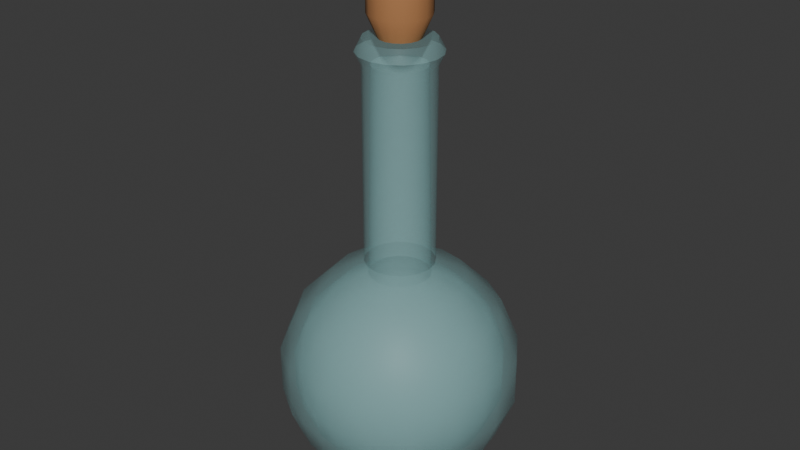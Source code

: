 # Source: testPoison.blend  (saved by Blender 4.0.36; exported with 4.5.12 LTS)
import bpy
from mathutils import Matrix  # noqa: F401  (used for matrix-valued properties, if any)

bpy.ops.wm.read_factory_settings(use_empty=True)
scene = bpy.context.scene
scene.name = 'Scene'

# ---- collections
col_collection = bpy.data.collections.new('Collection'); scene.collection.children.link(col_collection)

# ---- images (referenced by path relative to the original .blend; pixels are not part of the script)
import os
ASSET_DIR = os.environ.get("B2B_ASSET_DIR", "")  # directory of the original .blend (textures are referenced by path, not embedded)
HERE = os.path.dirname(os.path.abspath(__file__))  # packed textures are extracted next to this script under _unpacked/

def load_image(name, relpath, width, height, colorspace="sRGB"):
    """Load a texture the original file referenced (path relative to the .blend, or extracted next to this script)."""
    p = next((c for c in (os.path.join(HERE, relpath), os.path.join(ASSET_DIR, relpath)) if relpath and os.path.exists(c)), "")
    if p:
        img = bpy.data.images.load(p, check_existing=True)
        img.name = name
    else:  # same state as the original file: an image datablock whose file is absent (Cycles renders it pink)
        img = bpy.data.images.new(name, width, height)
        img.source = "FILE"
        img.filepath = "//" + (relpath or name)
    img.colorspace_settings.name = colorspace
    return img
img_ground_0014_roughness_1k_jpg = load_image('ground_0014_roughness_1k.jpg', 'ground_0014_roughness_1k.jpg', 1024, 1024, 'sRGB')

# ---- materials (node trees are filled in below, after node groups)
mat_material_001 = bpy.data.materials.new('Material.001')
mat_material_002 = bpy.data.materials.new('Material.002')

# ---- node groups
ng_auto_smooth = bpy.data.node_groups.new('Auto Smooth', 'GeometryNodeTree')
_s = ng_auto_smooth.interface.new_socket(name='Geometry', in_out='OUTPUT', socket_type='NodeSocketGeometry')
_s = ng_auto_smooth.interface.new_socket(name='Geometry', in_out='INPUT', socket_type='NodeSocketGeometry')
_s = ng_auto_smooth.interface.new_socket(name='Angle', in_out='INPUT', socket_type='NodeSocketFloat')
_s.subtype = 'ANGLE'
_s.min_value = 0.0
_s.max_value = 3.142
ng_auto_smooth.is_modifier = True
_N = ng_auto_smooth.nodes; _L = ng_auto_smooth.links
n0 = _N.new('NodeGroupOutput'); n0.name = 'Group Output'; n0.location = (480, -100)
n1 = _N.new('NodeGroupInput'); n1.name = 'Group Input'; n1.location = (-420, -300)
n2 = _N.new('NodeGroupInput'); n2.name = 'Group Input.001'; n2.location = (-60, -100)
n3 = _N.new('GeometryNodeSetShadeSmooth'); n3.name = 'Set Shade Smooth'; n3.location = (120, -100)
n3.domain = 'EDGE'
n4 = _N.new('GeometryNodeSetShadeSmooth'); n4.name = 'Set Shade Smooth.001'; n4.location = (300, -100)
n5 = _N.new('GeometryNodeInputMeshEdgeAngle'); n5.name = 'Edge Angle'; n5.location = (-420, -220)
n6 = _N.new('GeometryNodeInputEdgeSmooth'); n6.name = 'Is Edge Smooth'; n6.location = (-60, -160)
n7 = _N.new('GeometryNodeInputShadeSmooth'); n7.name = 'Is Face Smooth'; n7.location = (-240, -340)
n8 = _N.new('FunctionNodeBooleanMath'); n8.name = 'Boolean Math'; n8.location = (-60, -220)
n9 = _N.new('FunctionNodeCompare'); n9.name = 'Compare'; n9.location = (-240, -180)
n9.operation = 'LESS_EQUAL'
_L.new(n5.outputs[0], n9.inputs[0])
_L.new(n4.outputs[0], n0.inputs[0])
_L.new(n1.outputs[1], n9.inputs[1])
_L.new(n9.outputs[0], n8.inputs[0])
_L.new(n7.outputs[0], n8.inputs[1])
_L.new(n2.outputs[0], n3.inputs[0])
_L.new(n6.outputs[0], n3.inputs[1])
_L.new(n3.outputs[0], n4.inputs[0])
_L.new(n8.outputs[0], n3.inputs[2])
n0.is_active_output = True

# ---- material node trees
mat_material_001.use_nodes = True; mat_material_001.node_tree.nodes.clear()
_N = mat_material_001.node_tree.nodes; _L = mat_material_001.node_tree.links
n0 = _N.new('ShaderNodeOutputMaterial'); n0.name = 'Material Output'; n0.location = (550, 300)
n1 = _N.new('ShaderNodeBsdfPrincipled'); n1.name = 'Principled BSDF.001'; n1.location = (-87, 16)
n1.inputs[3].default_value = 1.45
n2 = _N.new('ShaderNodeTexImage'); n2.name = 'Image Texture'; n2.location = (-562, 45)
n2.image = img_ground_0014_roughness_1k_jpg
n3 = _N.new('ShaderNodeBsdfPrincipled'); n3.name = 'Principled BSDF'; n3.location = (134, 338)
n3.inputs[0].default_value = (0.4186, 0.7938, 0.8003, 1.0)
n3.inputs[3].default_value = 1.45
n3.inputs[4].default_value = 0.1823
_L.new(n2.outputs[0], n1.inputs[0])
_L.new(n3.outputs[0], n0.inputs[0])
n0.is_active_output = True
mat_material_002.use_nodes = True; mat_material_002.node_tree.nodes.clear()
_N = mat_material_002.node_tree.nodes; _L = mat_material_002.node_tree.links
n0 = _N.new('ShaderNodeBsdfPrincipled'); n0.name = 'Principled BSDF'; n0.location = (10, 300)
n0.inputs[0].default_value = (0.5095, 0.2305, 0.09058, 1.0)
n0.inputs[2].default_value = 1.0
n0.inputs[3].default_value = 1.45
n1 = _N.new('ShaderNodeOutputMaterial'); n1.name = 'Material Output'; n1.location = (300, 300)
_L.new(n0.outputs[0], n1.inputs[0])
n1.is_active_output = True

# ---- world
world_world = bpy.data.worlds.new('World'); scene.world = world_world
world_world.use_nodes = True; world_world.node_tree.nodes.clear()
_N = world_world.node_tree.nodes; _L = world_world.node_tree.links
n0 = _N.new('ShaderNodeOutputWorld'); n0.name = 'World Output'; n0.location = (300, 300)
n1 = _N.new('ShaderNodeBackground'); n1.name = 'Background'; n1.location = (10, 300)
n1.inputs[0].default_value = (0.05088, 0.05088, 0.05088, 1.0)
_L.new(n1.outputs[0], n0.inputs[0])
n0.is_active_output = True
world_world.color = (0.05088, 0.05088, 0.05088)
world_world.use_sun_shadow = False
world_world.sun_shadow_jitter_overblur = 0.0

# ---- meshes
me_sphere_002 = bpy.data.meshes.new('Sphere.002')
me_sphere_002.from_pydata([(0.0, 0.5556, 0.8315), (0.0, 0.8315, 0.5556), (0.0, 0.9808, 0.1951), (0.0, 0.9808, -0.1951), (0.0, 0.8315, -0.5556), (0.1095, 0.2644, 0.9803), (0.2126, 0.5133, 0.8315), (0.3182, 0.7682, 0.5556), (0.3753, 0.9061, 0.1951), (0.3753, 0.9061, -0.1951), (0.3182, 0.7682, -0.5556), (0.2126, 0.5133, -0.8315), (0.07466, 0.1802, -0.9808), (0.2024, 0.2024, 0.9803), (0.3928, 0.3928, 0.8315), (0.5879, 0.5879, 0.5556), (0.6935, 0.6935, 0.1951), (0.6935, 0.6935, -0.1951), (0.5879, 0.5879, -0.5556), (0.3928, 0.3928, -0.8315), (0.1379, 0.1379, -0.9808), (0.2024, 0.2024, 2.797), (0.2644, 0.1095, 0.9803), (0.5133, 0.2126, 0.8315), (0.7682, 0.3182, 0.5556), (0.9061, 0.3753, 0.1951), (0.9061, 0.3753, -0.1951), (0.7682, 0.3182, -0.5556), (0.5133, 0.2126, -0.8315), (0.1802, 0.07466, -0.9808), (0.2862, -1.854e-08, 0.9803), (0.5556, -5.215e-08, 0.8315), (0.8315, -8.941e-08, 0.5556), (0.9808, -8.941e-08, 0.1951), (0.9808, -8.941e-08, -0.1951), (0.8315, -8.941e-08, -0.5556), (0.5556, -5.215e-08, -0.8315), (0.1951, -1.118e-08, -0.9808), (0.2644, -0.1095, 0.9803), (0.5133, -0.2126, 0.8315), (0.7682, -0.3182, 0.5556), (0.9061, -0.3753, 0.1951), (0.9061, -0.3753, -0.1951), (0.7682, -0.3182, -0.5556), (0.5133, -0.2126, -0.8315), (0.1802, -0.07466, -0.9808), (0.2024, -0.2024, 0.9803), (0.3928, -0.3928, 0.8315), (0.5879, -0.5879, 0.5556), (0.6935, -0.6935, 0.1951), (0.6935, -0.6935, -0.1951), (0.5879, -0.5879, -0.5556), (0.3928, -0.3928, -0.8315), (0.1379, -0.1379, -0.9808), (0.1095, -0.2644, 0.9803), (0.2126, -0.5133, 0.8315), (0.3182, -0.7682, 0.5556), (0.3753, -0.9061, 0.1951), (0.3753, -0.9061, -0.1951), (0.3182, -0.7682, -0.5556), (0.2126, -0.5133, -0.8315), (0.07466, -0.1802, -0.9808), (-2.914e-08, -0.2862, 0.9803), (-9.686e-08, -0.5556, 0.8315), (-1.043e-07, -0.8315, 0.5556), (-1.341e-07, -0.9808, 0.1951), (-1.341e-07, -0.9808, -0.1951), (-1.043e-07, -0.8315, -0.5556), (-9.686e-08, -0.5556, -0.8315), (-7.451e-09, -0.1951, -0.9808), (-0.1095, -0.2644, 0.9803), (-0.2126, -0.5133, 0.8315), (-0.3182, -0.7682, 0.5556), (-0.3753, -0.9061, 0.1951), (-0.3753, -0.9061, -0.1951), (-0.3182, -0.7682, -0.5556), (-0.2126, -0.5133, -0.8315), (-0.07466, -0.1802, -0.9808), (-0.2024, -0.2024, 0.9803), (-0.3928, -0.3928, 0.8315), (-0.5879, -0.5879, 0.5556), (-0.6935, -0.6935, 0.1951), (-0.6935, -0.6935, -0.1951), (-0.5879, -0.5879, -0.5556), (-0.3928, -0.3928, -0.8315), (-0.1379, -0.1379, -0.9808), (0.0, 0.0, -1.0), (-0.2644, -0.1095, 0.9803), (-0.5133, -0.2126, 0.8315), (-0.7682, -0.3182, 0.5556), (-0.9061, -0.3753, 0.1951), (-0.9061, -0.3753, -0.1951), (-0.7682, -0.3182, -0.5556), (-0.5133, -0.2126, -0.8315), (-0.1802, -0.07466, -0.9808), (-0.2862, 2.517e-08, 0.9803), (-0.5556, 1.49e-07, 0.8315), (-0.8315, 1.639e-07, 0.5556), (-0.9808, 2.682e-07, 0.1951), (-0.9808, 2.682e-07, -0.1951), (-0.8315, 1.639e-07, -0.5556), (-0.5556, 1.49e-07, -0.8315), (-0.1951, 1.863e-08, -0.9808), (-0.2644, 0.1095, 0.9803), (-0.5133, 0.2126, 0.8315), (-0.7682, 0.3182, 0.5556), (-0.9061, 0.3753, 0.1951), (-0.9061, 0.3753, -0.1951), (-0.7682, 0.3182, -0.5556), (-0.5133, 0.2126, -0.8315), (-0.1802, 0.07466, -0.9808), (-0.2024, 0.2024, 0.9803), (-0.3928, 0.3928, 0.8315), (-0.5879, 0.5879, 0.5556), (-0.6935, 0.6935, 0.1951), (-0.6935, 0.6935, -0.1951), (-0.5879, 0.5879, -0.5556), (-0.3928, 0.3928, -0.8315), (-0.1379, 0.1379, -0.9808), (-0.1095, 0.2644, 0.9803), (-0.2126, 0.5133, 0.8315), (-0.3182, 0.7682, 0.5556), (-0.3753, 0.9061, 0.1951), (-0.3753, 0.9061, -0.1951), (-0.3182, 0.7682, -0.5556), (-0.2126, 0.5133, -0.8315), (-0.07466, 0.1802, -0.9808), (3.647e-09, 0.2862, 0.9803), (2.161e-07, 0.5556, -0.8315), (1.49e-08, 0.1951, -0.9808), (0.2024, 0.2024, 2.594), (0.1095, 0.2644, 2.594), (0.2644, 0.1095, 2.594), (0.2862, -1.326e-08, 2.594), (-0.3122, -0.1293, 2.696), (0.2644, -0.1095, 2.594), (0.2024, -0.2024, 2.594), (0.1095, -0.2644, 2.594), (-8.352e-08, -0.2862, 2.594), (-0.1095, -0.2644, 2.594), (-0.2024, -0.2024, 2.594), (-0.2644, -0.1095, 2.594), (-0.2862, 3.046e-08, 2.594), (-0.2644, 0.1095, 2.594), (-0.2024, 0.2024, 2.594), (-0.1095, 0.2644, 2.594), (-5.073e-08, 0.2862, 2.594), (0.1095, 0.2644, 2.797), (0.2644, 0.1095, 2.797), (0.2862, -1.307e-08, 2.797), (0.1177, 0.1177, 3.543), (0.2644, -0.1095, 2.797), (0.2024, -0.2024, 2.797), (0.1095, -0.2644, 2.797), (-8.91e-08, -0.2862, 2.797), (-0.1095, -0.2644, 2.797), (-0.2024, -0.2024, 2.797), (-0.2644, -0.1095, 2.797), (-0.2862, 3.065e-08, 2.797), (-0.2644, 0.1095, 2.797), (-0.2024, 0.2024, 2.797), (-0.1095, 0.2644, 2.797), (-5.632e-08, 0.2862, 2.797), (0.3379, -1.669e-08, 2.696), (-0.2389, -0.2389, 2.696), (0.3122, 0.1293, 2.696), (-0.1293, -0.3122, 2.696), (-5.848e-08, 0.3379, 2.696), (0.2389, 0.2389, 2.696), (0.1293, 0.3122, 2.696), (-9.72e-08, -0.3379, 2.696), (-0.1293, 0.3122, 2.696), (0.1293, -0.3122, 2.696), (-0.2389, 0.2389, 2.696), (0.2389, -0.2389, 2.696), (0.3122, -0.1293, 2.696), (-0.3122, 0.1293, 2.696), (-0.3379, 3.494e-08, 2.696), (0.1177, 0.1177, 2.798), (0.0637, 0.1538, 2.798), (0.1538, 0.0637, 2.798), (0.1664, -6.041e-09, 2.798), (-0.2478, 2.68e-08, 3.409), (0.1538, -0.0637, 2.798), (0.1177, -0.1177, 2.798), (0.0637, -0.1538, 2.798), (-6.531e-08, -0.1664, 2.798), (-0.0637, -0.1538, 2.798), (-0.1177, -0.1177, 2.798), (-0.1538, -0.0637, 2.798), (-0.1664, 1.939e-08, 2.798), (-0.1538, 0.0637, 2.798), (-0.1177, 0.1177, 2.798), (-0.0637, 0.1538, 2.798), (-4.624e-08, 0.1664, 2.798), (0.0637, 0.1538, 3.543), (0.1538, 0.0637, 3.543), (0.1664, -3.949e-09, 3.543), (-8.083e-08, 5.586e-09, 3.559), (0.1538, -0.0637, 3.543), (0.1177, -0.1177, 3.543), (0.0637, -0.1538, 3.543), (-8.718e-08, -0.1664, 3.543), (-0.0637, -0.1538, 3.543), (-0.1177, -0.1177, 3.543), (-0.1538, -0.0637, 3.543), (-0.1664, 2.148e-08, 3.543), (-0.1538, 0.0637, 3.543), (-0.1177, 0.1177, 3.543), (-0.0637, 0.1538, 3.543), (-6.811e-08, 0.1664, 3.543), (-0.2478, 2.576e-08, 2.981), (-0.2289, -0.09483, 3.409), (-0.2289, -0.09483, 2.981), (0.2478, -1.105e-08, 3.409), (0.2478, -1.209e-08, 2.981), (-0.1752, -0.1752, 3.409), (-0.1752, -0.1752, 2.981), (0.2289, 0.09483, 3.409), (0.2289, 0.09483, 2.981), (-0.09483, -0.2289, 3.409), (-0.09483, -0.2289, 2.981), (-7.215e-08, 0.2478, 3.409), (-6.13e-08, 0.2478, 2.981), (0.1752, 0.1752, 3.409), (0.1752, 0.1752, 2.981), (0.09483, 0.2289, 2.981), (0.09483, 0.2289, 3.409), (-1.005e-07, -0.2478, 3.409), (-8.969e-08, -0.2478, 2.981), (-0.09483, 0.2289, 3.409), (-0.09483, 0.2289, 2.981), (0.09483, -0.2289, 3.409), (0.09483, -0.2289, 2.981), (-0.1752, 0.1752, 3.409), (-0.1752, 0.1752, 2.981), (-0.2289, 0.09483, 2.981), (-0.2289, 0.09483, 3.409), (0.1752, -0.1752, 3.409), (0.1752, -0.1752, 2.981), (0.2289, -0.09483, 2.981), (0.2289, -0.09483, 3.409)], [], [(18, 10, 9, 17), (12, 129, 128, 11), (122, 2, 3, 123), (9, 3, 2, 8), (4, 3, 9, 10), (23, 14, 13, 22), (127, 5, 6, 0), (26, 17, 16, 25), (11, 128, 4, 10), (87, 78, 140, 141), (20, 12, 11, 19), (17, 9, 8, 16), (15, 7, 6, 14), (24, 15, 14, 23), (34, 26, 25, 33), (28, 19, 18, 27), (54, 46, 136, 137), (86, 12, 20), (31, 23, 22, 30), (27, 18, 17, 26), (33, 25, 24, 32), (29, 20, 19, 28), (32, 24, 23, 31), (42, 34, 33, 41), (36, 28, 27, 35), (95, 87, 141, 142), (39, 31, 30, 38), (35, 27, 26, 34), (86, 20, 29), (37, 29, 28, 36), (41, 33, 32, 40), (43, 35, 34, 42), (40, 32, 31, 39), (50, 42, 41, 49), (44, 36, 35, 43), (47, 39, 38, 46), (86, 29, 37), (45, 37, 36, 44), (49, 41, 40, 48), (22, 13, 130, 132), (51, 43, 42, 50), (48, 40, 39, 47), (58, 50, 49, 57), (86, 37, 45), (55, 47, 46, 54), (53, 45, 44, 52), (57, 49, 48, 56), (52, 44, 43, 51), (127, 119, 145, 146), (56, 48, 47, 55), (66, 58, 57, 65), (59, 51, 50, 58), (86, 45, 53), (64, 56, 55, 63), (61, 53, 52, 60), (65, 57, 56, 64), (60, 52, 51, 59), (63, 55, 54, 62), (62, 54, 137, 138), (74, 66, 65, 73), (68, 60, 59, 67), (67, 59, 58, 66), (72, 64, 63, 71), (69, 61, 60, 68), (73, 65, 64, 72), (71, 63, 62, 70), (103, 95, 142, 143), (86, 53, 61), (82, 74, 73, 81), (76, 68, 67, 75), (75, 67, 66, 74), (79, 71, 70, 78), (77, 69, 68, 76), (81, 73, 72, 80), (5, 127, 146, 131), (86, 61, 69), (91, 82, 81, 90), (84, 76, 75, 83), (83, 75, 74, 82), (80, 72, 71, 79), (88, 79, 78, 87), (90, 81, 80, 89), (30, 22, 132, 133), (85, 77, 76, 84), (86, 69, 77), (93, 84, 83, 92), (92, 83, 82, 91), (89, 80, 79, 88), (99, 91, 90, 98), (94, 85, 84, 93), (13, 5, 131, 130), (98, 90, 89, 97), (86, 77, 85), (96, 88, 87, 95), (101, 93, 92, 100), (100, 92, 91, 99), (97, 89, 88, 96), (107, 99, 98, 106), (102, 94, 93, 101), (106, 98, 97, 105), (70, 62, 138, 139), (86, 85, 94), (104, 96, 95, 103), (109, 101, 100, 108), (108, 100, 99, 107), (105, 97, 96, 104), (115, 107, 106, 114), (110, 102, 101, 109), (114, 106, 105, 113), (86, 94, 102), (38, 30, 133, 135), (112, 104, 103, 111), (116, 108, 107, 115), (113, 105, 104, 112), (123, 115, 114, 122), (117, 109, 108, 116), (122, 114, 113, 121), (86, 102, 110), (111, 103, 143, 144), (120, 112, 111, 119), (118, 110, 109, 117), (121, 113, 112, 120), (86, 126, 129), (125, 117, 116, 124), (78, 70, 139, 140), (86, 110, 118), (0, 120, 119, 127), (124, 116, 115, 123), (122, 121, 1, 2), (126, 118, 117, 125), (121, 120, 0, 1), (128, 125, 124, 4), (46, 38, 135, 136), (124, 123, 3, 4), (86, 118, 126), (129, 126, 125, 128), (16, 8, 7, 15), (2, 1, 7, 8), (25, 16, 15, 24), (86, 129, 12), (119, 111, 144, 145), (19, 11, 10, 18), (14, 6, 5, 13), (1, 0, 6, 7), (175, 163, 149, 151), (177, 134, 157, 158), (134, 164, 156, 157), (163, 165, 148, 149), (164, 166, 155, 156), (169, 167, 162, 147), (165, 168, 21, 148), (166, 170, 154, 155), (167, 171, 161, 162), (168, 169, 147, 21), (170, 172, 153, 154), (171, 173, 160, 161), (172, 174, 152, 153), (173, 176, 159, 160), (174, 175, 151, 152), (176, 177, 158, 159), (149, 148, 180, 181), (156, 155, 187, 188), (147, 162, 194, 179), (148, 21, 178, 180), (155, 154, 186, 187), (162, 161, 193, 194), (21, 147, 179, 178), (154, 153, 185, 186), (161, 160, 192, 193), (153, 152, 184, 185), (160, 159, 191, 192), (152, 151, 183, 184), (159, 158, 190, 191), (151, 149, 181, 183), (158, 157, 189, 190), (157, 156, 188, 189), (143, 142, 177, 176), (136, 135, 175, 174), (144, 143, 176, 173), (137, 136, 174, 172), (145, 144, 173, 171), (138, 137, 172, 170), (130, 131, 169, 168), (146, 145, 171, 167), (139, 138, 170, 166), (132, 130, 168, 165), (131, 146, 167, 169), (140, 139, 166, 164), (133, 132, 165, 163), (141, 140, 164, 134), (142, 141, 134, 177), (135, 133, 163, 175), (237, 182, 206, 207), (241, 214, 197, 199), (182, 212, 205, 206), (212, 216, 204, 205), (214, 218, 196, 197), (216, 220, 203, 204), (227, 222, 210, 195), (218, 224, 150, 196), (220, 228, 202, 203), (222, 230, 209, 210), (224, 227, 195, 150), (228, 232, 201, 202), (230, 234, 208, 209), (232, 238, 200, 201), (234, 237, 207, 208), (238, 241, 199, 200), (198, 150, 195), (198, 196, 150), (198, 197, 196), (198, 199, 197), (198, 200, 199), (198, 201, 200), (198, 202, 201), (198, 203, 202), (198, 204, 203), (198, 205, 204), (198, 206, 205), (198, 207, 206), (198, 208, 207), (198, 209, 208), (198, 210, 209), (198, 195, 210), (184, 183, 240, 239), (239, 240, 241, 238), (192, 191, 236, 235), (235, 236, 237, 234), (185, 184, 239, 233), (233, 239, 238, 232), (193, 192, 235, 231), (231, 235, 234, 230), (186, 185, 233, 229), (229, 233, 232, 228), (178, 179, 226, 225), (225, 226, 227, 224), (194, 193, 231, 223), (223, 231, 230, 222), (187, 186, 229, 221), (221, 229, 228, 220), (180, 178, 225, 219), (219, 225, 224, 218), (179, 194, 223, 226), (226, 223, 222, 227), (188, 187, 221, 217), (217, 221, 220, 216), (181, 180, 219, 215), (215, 219, 218, 214), (189, 188, 217, 213), (213, 217, 216, 212), (190, 189, 213, 211), (211, 213, 212, 182), (183, 181, 215, 240), (240, 215, 214, 241), (191, 190, 211, 236), (236, 211, 182, 237)])
me_sphere_002.polygons.foreach_set('use_smooth', [True] * 256)
me_sphere_002.polygons.foreach_set('material_index', [0, 0, 0, 0, 0, 0, 0, 0, 0, 0, 0, 0, 0, 0, 0, 0, 0, 0, 0, 0, 0, 0, 0, 0, 0, 0, 0, 0, 0, 0, 0, 0, 0, 0, 0, 0, 0, 0, 0, 0, 0, 0, 0, 0, 0, 0, 0, 0, 0, 0, 0, 0, 0, 0, 0, 0, 0, 0, 0, 0, 0, 0, 0, 0, 0, 0, 0, 0, 0, 0, 0, 0, 0, 0, 0, 0, 0, 0, 0, 0, 0, 0, 0, 0, 0, 0, 0, 0, 0, 0, 0, 0, 0, 0, 0, 0, 0, 0, 0, 0, 0, 0, 0, 0, 0, 0, 0, 0, 0, 0, 0, 0, 0, 0, 0, 0, 0, 0, 0, 0, 0, 0, 0, 0, 0, 0, 0, 0, 0, 0, 0, 0, 0, 0, 0, 0, 0, 0, 0, 0, 0, 0, 0, 0, 0, 0, 0, 0, 0, 0, 0, 0, 0, 0, 0, 0, 0, 0, 0, 0, 0, 0, 0, 0, 0, 0, 0, 0, 0, 0, 0, 0, 0, 0, 0, 0, 0, 0, 0, 0, 0, 0, 0, 0, 0, 0, 0, 0, 0, 0, 0, 0, 1, 1, 1, 1, 1, 1, 1, 1, 1, 1, 1, 1, 1, 1, 1, 1, 1, 1, 1, 1, 1, 1, 1, 1, 1, 1, 1, 1, 1, 1, 1, 1, 1, 1, 1, 1, 1, 1, 1, 1, 1, 1, 1, 1, 1, 1, 1, 1, 1, 1, 1, 1, 1, 1, 1, 1, 1, 1, 1, 1, 1, 1, 1, 1])
_uv = me_sphere_002.uv_layers.new(name='UVMap')
_uv.uv.foreach_set('vector', [0.5306, 0.285, 0.4639, 0.285, 0.4579, 0.211, 0.5366, 0.211, 0.8547, 0.2009, 0.8658, 0.1899, 0.9273, 0.231, 0.8958, 0.2625, 0.8626, 0.7437, 0.9015, 0.704, 0.9588, 0.7601, 0.9198, 0.7998, 0.4579, 0.211, 0.3853, 0.211, 0.3853, 0.1308, 0.4579, 0.1308, 0.4023, 0.285, 0.3853, 0.211, 0.4579, 0.211, 0.4639, 0.285, 0.8547, 0.6147, 0.8101, 0.6147, 0.8209, 0.5604, 0.8439, 0.5604, 0.7835, 0.5354, 0.7997, 0.5516, 0.769, 0.5977, 0.7375, 0.5662, 0.6092, 0.211, 0.5366, 0.211, 0.5366, 0.1308, 0.6092, 0.1308, 0.8958, 0.2625, 0.9273, 0.231, 0.9745, 0.2625, 0.9273, 0.3097, 0.1867, 0.3734, 0.1655, 0.3734, 0.1655, 0.04176, 0.1867, 0.04176, 0.8402, 0.2069, 0.8547, 0.2009, 0.8958, 0.2625, 0.8547, 0.2796, 0.5366, 0.211, 0.4579, 0.211, 0.4579, 0.1308, 0.5366, 0.1308, 0.5306, 0.0567, 0.4639, 0.0567, 0.475, 0.0, 0.5195, 0.0, 0.8658, 0.6703, 0.7991, 0.6703, 0.8101, 0.6147, 0.8547, 0.6147, 0.6648, 0.211, 0.6092, 0.211, 0.6092, 0.1308, 0.6648, 0.1308, 0.8101, 0.2796, 0.8547, 0.2796, 0.8658, 0.3352, 0.7991, 0.3352, 0.09041, 0.3734, 0.06921, 0.3734, 0.06921, 0.04176, 0.09041, 0.04176, 0.8324, 0.1676, 0.8547, 0.2009, 0.8402, 0.2069, 0.8958, 0.5977, 0.8547, 0.6147, 0.8439, 0.5604, 0.8651, 0.5516, 0.5922, 0.285, 0.5306, 0.285, 0.5366, 0.211, 0.6092, 0.211, 0.6648, 0.1308, 0.6092, 0.1308, 0.5922, 0.0567, 0.6393, 0.0567, 0.8246, 0.2069, 0.8402, 0.2069, 0.8547, 0.2796, 0.8101, 0.2796, 0.9273, 0.6448, 0.8658, 0.6703, 0.8547, 0.6147, 0.8958, 0.5977, 0.4579, 0.5527, 0.3853, 0.5527, 0.3853, 0.4725, 0.4579, 0.4725, 0.769, 0.2625, 0.8101, 0.2796, 0.7991, 0.3352, 0.7375, 0.3097, 0.203, 0.3734, 0.1867, 0.3734, 0.1867, 0.04176, 0.203, 0.04176, 0.9273, 0.5662, 0.8958, 0.5977, 0.8651, 0.5516, 0.8813, 0.5354, 0.6393, 0.285, 0.5922, 0.285, 0.6092, 0.211, 0.6648, 0.211, 0.8324, 0.1676, 0.8402, 0.2069, 0.8246, 0.2069, 0.8101, 0.2009, 0.8246, 0.2069, 0.8101, 0.2796, 0.769, 0.2625, 0.4579, 0.4725, 0.3853, 0.4725, 0.4023, 0.3984, 0.4639, 0.3984, 0.4639, 0.6268, 0.4023, 0.6268, 0.3853, 0.5527, 0.4579, 0.5527, 0.9745, 0.5977, 0.9273, 0.6448, 0.8958, 0.5977, 0.9273, 0.5662, 0.5366, 0.5527, 0.4579, 0.5527, 0.4579, 0.4725, 0.5366, 0.4725, 0.7375, 0.231, 0.769, 0.2625, 0.7375, 0.3097, 0.6903, 0.2625, 0.9444, 0.525, 0.9273, 0.5662, 0.8813, 0.5354, 0.8901, 0.5142, 0.8324, 0.1676, 0.8246, 0.2069, 0.8101, 0.2009, 0.7991, 0.1899, 0.8101, 0.2009, 0.769, 0.2625, 0.7375, 0.231, 0.5366, 0.4725, 0.4579, 0.4725, 0.4639, 0.3984, 0.5306, 0.3984, 0.3794, 0.3734, 0.3582, 0.3734, 0.3582, 0.04176, 0.3794, 0.04176, 0.5306, 0.6268, 0.4639, 0.6268, 0.4579, 0.5527, 0.5366, 0.5527, 0.5306, 0.3984, 0.4639, 0.3984, 0.475, 0.3417, 0.5195, 0.3417, 0.6092, 0.5527, 0.5366, 0.5527, 0.5366, 0.4725, 0.6092, 0.4725, 0.8324, 0.1676, 0.8101, 0.2009, 0.7991, 0.1899, 0.9444, 0.4805, 0.9444, 0.525, 0.8901, 0.5142, 0.8901, 0.4913, 0.7931, 0.1754, 0.7991, 0.1899, 0.7375, 0.231, 0.7204, 0.1899, 0.6092, 0.4725, 0.5366, 0.4725, 0.5306, 0.3984, 0.5922, 0.3984, 0.5195, 0.6835, 0.475, 0.6835, 0.4639, 0.6268, 0.5306, 0.6268, 0.2993, 0.3734, 0.283, 0.3734, 0.283, 0.04176, 0.2993, 0.04176, 1.0, 0.4694, 1.0, 0.5361, 0.9444, 0.525, 0.9444, 0.4805, 0.6648, 0.5527, 0.6092, 0.5527, 0.6092, 0.4725, 0.6648, 0.4725, 0.5922, 0.6268, 0.5306, 0.6268, 0.5366, 0.5527, 0.6092, 0.5527, 0.8324, 0.1676, 0.7991, 0.1899, 0.7931, 0.1754, 0.9745, 0.4078, 1.0, 0.4694, 0.9444, 0.4805, 0.9273, 0.4393, 0.7931, 0.1598, 0.7931, 0.1754, 0.7204, 0.1899, 0.7204, 0.1453, 0.6648, 0.4725, 0.6092, 0.4725, 0.5922, 0.3984, 0.6393, 0.3984, 0.7204, 0.1453, 0.7204, 0.1899, 0.6648, 0.2009, 0.6648, 0.1342, 0.9273, 0.4393, 0.9444, 0.4805, 0.8901, 0.4913, 0.8813, 0.4701, 0.1066, 0.3734, 0.09041, 0.3734, 0.09041, 0.04176, 0.1066, 0.04176, 0.07266, 0.5843, 0.0, 0.5843, 0.0, 0.5041, 0.07266, 0.5041, 0.7375, 0.1042, 0.7204, 0.1453, 0.6648, 0.1342, 0.6903, 0.07266, 0.6393, 0.6268, 0.5922, 0.6268, 0.6092, 0.5527, 0.6648, 0.5527, 0.9273, 0.3607, 0.9745, 0.4078, 0.9273, 0.4393, 0.8958, 0.4078, 0.7991, 0.1453, 0.7931, 0.1598, 0.7204, 0.1453, 0.7375, 0.1042, 0.07266, 0.5041, 0.0, 0.5041, 0.01705, 0.4301, 0.07864, 0.4301, 0.8958, 0.4078, 0.9273, 0.4393, 0.8813, 0.4701, 0.8651, 0.4539, 0.2389, 0.3734, 0.2177, 0.3734, 0.2177, 0.04176, 0.2389, 0.04176, 0.8324, 0.1676, 0.7931, 0.1754, 0.7931, 0.1598, 0.1513, 0.5843, 0.07266, 0.5843, 0.07266, 0.5041, 0.1513, 0.5041, 0.769, 0.07266, 0.7375, 0.1042, 0.6903, 0.07266, 0.7375, 0.02551, 0.07864, 0.6584, 0.01705, 0.6584, 0.0, 0.5843, 0.07266, 0.5843, 0.8547, 0.3908, 0.8958, 0.4078, 0.8651, 0.4539, 0.8439, 0.4451, 0.8101, 0.1342, 0.7991, 0.1453, 0.7375, 0.1042, 0.769, 0.07266, 0.1513, 0.5041, 0.07266, 0.5041, 0.07864, 0.4301, 0.1453, 0.4301, 0.3352, 0.3734, 0.314, 0.3734, 0.314, 0.04176, 0.3352, 0.04176, 0.8324, 0.1676, 0.7931, 0.1598, 0.7991, 0.1453, 0.224, 0.5843, 0.1513, 0.5843, 0.1513, 0.5041, 0.224, 0.5041, 0.1342, 0.7151, 0.0897, 0.7151, 0.07864, 0.6584, 0.1453, 0.6584, 0.1453, 0.6584, 0.07864, 0.6584, 0.07266, 0.5843, 0.1513, 0.5843, 0.1453, 0.4301, 0.07864, 0.4301, 0.0897, 0.3734, 0.1342, 0.3734, 0.8101, 0.3908, 0.8547, 0.3908, 0.8439, 0.4451, 0.8209, 0.4451, 0.224, 0.5041, 0.1513, 0.5041, 0.1453, 0.4301, 0.2069, 0.4301, 0.02507, 0.3734, 0.008841, 0.3734, 0.008841, 0.04176, 0.02507, 0.04176, 0.8246, 0.1283, 0.8101, 0.1342, 0.769, 0.07266, 0.8101, 0.05561, 0.8324, 0.1676, 0.7991, 0.1453, 0.8101, 0.1342, 0.8547, 0.05561, 0.8101, 0.05561, 0.7991, 4.616e-08, 0.8658, 4.127e-08, 0.2069, 0.6584, 0.1453, 0.6584, 0.1513, 0.5843, 0.224, 0.5843, 0.7991, 0.3352, 0.8658, 0.3352, 0.8547, 0.3908, 0.8101, 0.3908, 0.763, 0.9597, 0.7241, 0.9994, 0.6668, 0.9433, 0.7058, 0.9036, 0.8402, 0.1283, 0.8246, 0.1283, 0.8101, 0.05561, 0.8547, 0.05561, 0.3582, 0.3734, 0.3352, 0.3734, 0.3352, 0.04176, 0.3582, 0.04176, 0.2796, 0.5041, 0.224, 0.5041, 0.2069, 0.4301, 0.254, 0.4301, 0.8324, 0.1676, 0.8101, 0.1342, 0.8246, 0.1283, 0.769, 0.4078, 0.8101, 0.3908, 0.8209, 0.4451, 0.7997, 0.4539, 0.8958, 0.07266, 0.8547, 0.05561, 0.8658, 4.127e-08, 0.9273, 0.02551, 0.254, 0.6584, 0.2069, 0.6584, 0.224, 0.5843, 0.2796, 0.5843, 0.7375, 0.3607, 0.7991, 0.3352, 0.8101, 0.3908, 0.769, 0.4078, 0.8139, 0.9079, 0.763, 0.9597, 0.7058, 0.9036, 0.7567, 0.8517, 0.8547, 0.1342, 0.8402, 0.1283, 0.8547, 0.05561, 0.8958, 0.07266, 0.7567, 0.8517, 0.7058, 0.9036, 0.6648, 0.8395, 0.708, 0.7956, 0.1426, 0.3734, 0.1214, 0.3734, 0.1214, 0.04176, 0.1426, 0.04176, 0.8324, 0.1676, 0.8246, 0.1283, 0.8402, 0.1283, 0.7375, 0.4393, 0.769, 0.4078, 0.7997, 0.4539, 0.7835, 0.4701, 0.9273, 0.1042, 0.8958, 0.07266, 0.9273, 0.02551, 0.9745, 0.07266, 0.871, 0.9554, 0.8279, 0.9994, 0.763, 0.9597, 0.8139, 0.9079, 0.6903, 0.4078, 0.7375, 0.3607, 0.769, 0.4078, 0.7375, 0.4393, 0.869, 0.8517, 0.8139, 0.9079, 0.7567, 0.8517, 0.8117, 0.7956, 0.8658, 0.1453, 0.8547, 0.1342, 0.8958, 0.07266, 0.9273, 0.1042, 0.8117, 0.7956, 0.7567, 0.8517, 0.708, 0.7956, 0.7546, 0.748, 0.8324, 0.1676, 0.8402, 0.1283, 0.8547, 0.1342, 0.04627, 0.3734, 0.02507, 0.3734, 0.02507, 0.04176, 0.04627, 0.04176, 0.7204, 0.4805, 0.7375, 0.4393, 0.7835, 0.4701, 0.7747, 0.4913, 0.9177, 0.9079, 0.871, 0.9554, 0.8139, 0.9079, 0.869, 0.8517, 0.7546, 0.748, 0.708, 0.7956, 0.6752, 0.748, 0.7064, 0.7162, 0.9198, 0.7998, 0.869, 0.8517, 0.8117, 0.7956, 0.8626, 0.7437, 0.9504, 0.9554, 0.9192, 0.9873, 0.871, 0.9554, 0.9177, 0.9079, 0.8626, 0.7437, 0.8117, 0.7956, 0.7546, 0.748, 0.7978, 0.704, 0.8324, 0.1676, 0.8547, 0.1342, 0.8658, 0.1453, 0.2618, 0.3734, 0.2389, 0.3734, 0.2389, 0.04176, 0.2618, 0.04176, 0.7204, 0.525, 0.7204, 0.4805, 0.7747, 0.4913, 0.7747, 0.5142, 0.8717, 0.1598, 0.8658, 0.1453, 0.9273, 0.1042, 0.9444, 0.1453, 0.6648, 0.5361, 0.6648, 0.4694, 0.7204, 0.4805, 0.7204, 0.525, 0.8324, 0.1676, 0.8717, 0.1754, 0.8658, 0.1899, 0.9444, 0.1899, 0.9444, 0.1453, 1.0, 0.1342, 1.0, 0.2009, 0.1655, 0.3734, 0.1426, 0.3734, 0.1426, 0.04176, 0.1655, 0.04176, 0.8324, 0.1676, 0.8658, 0.1453, 0.8717, 0.1598, 0.7375, 0.5662, 0.7204, 0.525, 0.7747, 0.5142, 0.7835, 0.5354, 0.9608, 0.8639, 0.9177, 0.9079, 0.869, 0.8517, 0.9198, 0.7998, 0.8626, 0.7437, 0.7978, 0.704, 0.8308, 0.6703, 0.9015, 0.704, 0.8717, 0.1754, 0.8717, 0.1598, 0.9444, 0.1453, 0.9444, 0.1899, 0.6648, 0.5361, 0.7204, 0.525, 0.7375, 0.5662, 0.6903, 0.5977, 0.9273, 0.231, 0.9444, 0.1899, 1.0, 0.2009, 0.9745, 0.2625, 0.06921, 0.3734, 0.04627, 0.3734, 0.04627, 0.04176, 0.06921, 0.04176, 0.9608, 0.8639, 0.9198, 0.7998, 0.9588, 0.7601, 0.9938, 0.8302, 0.8324, 0.1676, 0.8717, 0.1598, 0.8717, 0.1754, 0.8658, 0.1899, 0.8717, 0.1754, 0.9444, 0.1899, 0.9273, 0.231, 0.5366, 0.1308, 0.4579, 0.1308, 0.4639, 0.0567, 0.5306, 0.0567, 0.3853, 0.1308, 0.4023, 0.0567, 0.4639, 0.0567, 0.4579, 0.1308, 0.6092, 0.1308, 0.5366, 0.1308, 0.5306, 0.0567, 0.5922, 0.0567, 0.8324, 0.1676, 0.8658, 0.1899, 0.8547, 0.2009, 0.283, 0.3734, 0.2618, 0.3734, 0.2618, 0.04176, 0.283, 0.04176, 0.5195, 0.3417, 0.475, 0.3417, 0.4639, 0.285, 0.5306, 0.285, 0.8101, 0.6147, 0.769, 0.5977, 0.7997, 0.5516, 0.8209, 0.5604, 0.6903, 0.5977, 0.7375, 0.5662, 0.769, 0.5977, 0.7375, 0.6448, 0.04419, 0.02088, 0.01916, 0.02088, 0.02507, 0.0, 0.04627, 0.0, 0.2118, 0.02088, 0.1926, 0.02088, 0.1867, 0.0, 0.203, 0.0, 0.1926, 0.02088, 0.1676, 0.02088, 0.1655, 0.0, 0.1867, 0.0, 0.01916, 0.02088, 6.124e-09, 0.02088, 0.008841, 0.0, 0.02507, 0.0, 0.1676, 0.02088, 0.1405, 0.02088, 0.1426, 0.0, 0.1655, 0.0, 0.3331, 0.02088, 0.3081, 0.02088, 0.314, 0.0, 0.3352, 0.0, 0.3853, 0.02088, 0.3602, 0.02088, 0.3582, 0.0, 0.3794, 0.0, 0.1405, 0.02088, 0.1155, 0.02088, 0.1214, 0.0, 0.1426, 0.0, 0.3081, 0.02088, 0.289, 0.02088, 0.283, 0.0, 0.2993, 0.0, 0.3602, 0.02088, 0.3331, 0.02088, 0.3352, 0.0, 0.3582, 0.0, 0.1155, 0.02088, 0.09632, 0.02088, 0.09041, 0.0, 0.1066, 0.0, 0.289, 0.02088, 0.2639, 0.02088, 0.2618, 0.0, 0.283, 0.0, 0.09632, 0.02088, 0.07129, 0.02088, 0.06921, 0.0, 0.09041, 0.0, 0.2639, 0.02088, 0.2368, 0.02088, 0.2389, 0.0, 0.2618, 0.0, 0.07129, 0.02088, 0.04419, 0.02088, 0.04627, 0.0, 0.06921, 0.0, 0.2368, 0.02088, 0.2118, 0.02088, 0.2177, 0.0, 0.2389, 0.0, 0.4544, 0.7988, 0.4315, 0.7988, 0.4363, 0.7747, 0.4496, 0.7747, 0.4756, 0.6922, 0.4918, 0.7085, 0.4714, 0.7221, 0.462, 0.7127, 0.3941, 0.7738, 0.3853, 0.7526, 0.4094, 0.7478, 0.4145, 0.7601, 0.4315, 0.7988, 0.4103, 0.79, 0.4239, 0.7696, 0.4363, 0.7747, 0.4918, 0.7085, 0.5006, 0.7297, 0.4765, 0.7345, 0.4714, 0.7221, 0.3853, 0.7526, 0.3853, 0.7297, 0.4094, 0.7345, 0.4094, 0.7478, 0.4103, 0.79, 0.3941, 0.7738, 0.4145, 0.7601, 0.4239, 0.7696, 0.5006, 0.7297, 0.5006, 0.7526, 0.4765, 0.7478, 0.4765, 0.7345, 0.3853, 0.7297, 0.3941, 0.7085, 0.4145, 0.7221, 0.4094, 0.7345, 0.5006, 0.7526, 0.4918, 0.7738, 0.4714, 0.7601, 0.4765, 0.7478, 0.3941, 0.7085, 0.4103, 0.6922, 0.4239, 0.7127, 0.4145, 0.7221, 0.4918, 0.7738, 0.4756, 0.79, 0.462, 0.7696, 0.4714, 0.7601, 0.4103, 0.6922, 0.4315, 0.6835, 0.4363, 0.7076, 0.4239, 0.7127, 0.4756, 0.79, 0.4544, 0.7988, 0.4496, 0.7747, 0.462, 0.7696, 0.4315, 0.6835, 0.4544, 0.6835, 0.4496, 0.7076, 0.4363, 0.7076, 0.4544, 0.6835, 0.4756, 0.6922, 0.462, 0.7127, 0.4496, 0.7076, 0.2389, 0.04176, 0.2177, 0.04176, 0.2118, 0.02088, 0.2368, 0.02088, 0.06921, 0.04176, 0.04627, 0.04176, 0.04419, 0.02088, 0.07129, 0.02088, 0.2618, 0.04176, 0.2389, 0.04176, 0.2368, 0.02088, 0.2639, 0.02088, 0.09041, 0.04176, 0.06921, 0.04176, 0.07129, 0.02088, 0.09632, 0.02088, 0.283, 0.04176, 0.2618, 0.04176, 0.2639, 0.02088, 0.289, 0.02088, 0.1066, 0.04176, 0.09041, 0.04176, 0.09632, 0.02088, 0.1155, 0.02088, 0.3582, 0.04176, 0.3352, 0.04176, 0.3331, 0.02088, 0.3602, 0.02088, 0.2993, 0.04176, 0.283, 0.04176, 0.289, 0.02088, 0.3081, 0.02088, 0.1426, 0.04176, 0.1214, 0.04176, 0.1155, 0.02088, 0.1405, 0.02088, 0.3794, 0.04176, 0.3582, 0.04176, 0.3602, 0.02088, 0.3853, 0.02088, 0.3352, 0.04176, 0.314, 0.04176, 0.3081, 0.02088, 0.3331, 0.02088, 0.1655, 0.04176, 0.1426, 0.04176, 0.1405, 0.02088, 0.1676, 0.02088, 0.02507, 0.04176, 0.008841, 0.04176, 6.124e-09, 0.02088, 0.01916, 0.02088, 0.1867, 0.04176, 0.1655, 0.04176, 0.1676, 0.02088, 0.1926, 0.02088, 0.203, 0.04176, 0.1867, 0.04176, 0.1926, 0.02088, 0.2118, 0.02088, 0.04627, 0.04176, 0.02507, 0.04176, 0.01916, 0.02088, 0.04419, 0.02088, 0.9375, 0.9375, 1.0, 0.9375, 1.0, 0.9375, 0.9375, 0.9375, 0.4375, 0.9375, 0.5, 0.9375, 0.5, 0.9375, 0.4375, 0.9375, 1.0, 0.9375, 0.0625, 0.9375, 0.0625, 0.9375, 1.0, 0.9375, 0.0625, 0.9375, 0.125, 0.9375, 0.125, 0.9375, 0.0625, 0.9375, 0.5, 0.9375, 0.5625, 0.9375, 0.5625, 0.9375, 0.5, 0.9375, 0.125, 0.9375, 0.1875, 0.9375, 0.1875, 0.9375, 0.125, 0.9375, 0.6875, 0.9375, 0.75, 0.9375, 0.75, 0.9375, 0.6875, 0.9375, 0.5625, 0.9375, 0.625, 0.9375, 0.625, 0.9375, 0.5625, 0.9375, 0.1875, 0.9375, 0.25, 0.9375, 0.25, 0.9375, 0.1875, 0.9375, 0.75, 0.9375, 0.8125, 0.9375, 0.8125, 0.9375, 0.75, 0.9375, 0.625, 0.9375, 0.6875, 0.9375, 0.6875, 0.9375, 0.625, 0.9375, 0.25, 0.9375, 0.3125, 0.9375, 0.3125, 0.9375, 0.25, 0.9375, 0.8125, 0.9375, 0.875, 0.9375, 0.875, 0.9375, 0.8125, 0.9375, 0.3125, 0.9375, 0.375, 0.9375, 0.375, 0.9375, 0.3125, 0.9375, 0.875, 0.9375, 0.9375, 0.9375, 0.9375, 0.9375, 0.875, 0.9375, 0.375, 0.9375, 0.4375, 0.9375, 0.4375, 0.9375, 0.375, 0.9375, 0.6406, 1.0, 0.625, 0.9375, 0.6875, 0.9375, 0.5781, 1.0, 0.5625, 0.9375, 0.625, 0.9375, 0.5156, 1.0, 0.5, 0.9375, 0.5625, 0.9375, 0.4531, 1.0, 0.4375, 0.9375, 0.5, 0.9375, 0.3906, 1.0, 0.375, 0.9375, 0.4375, 0.9375, 0.3281, 1.0, 0.3125, 0.9375, 0.375, 0.9375, 0.2656, 1.0, 0.25, 0.9375, 0.3125, 0.9375, 0.2031, 1.0, 0.1875, 0.9375, 0.25, 0.9375, 0.1406, 1.0, 0.125, 0.9375, 0.1875, 0.9375, 0.07812, 1.0, 0.0625, 0.9375, 0.125, 0.9375, 0.01562, 1.0, 0.0, 0.9375, 0.0625, 0.9375, 0.9531, 1.0, 0.9375, 0.9375, 1.0, 0.9375, 0.8906, 1.0, 0.875, 0.9375, 0.9375, 0.9375, 0.8281, 1.0, 0.8125, 0.9375, 0.875, 0.9375, 0.7656, 1.0, 0.75, 0.9375, 0.8125, 0.9375, 0.7031, 1.0, 0.6875, 0.9375, 0.75, 0.9375, 0.375, 0.9375, 0.4375, 0.9375, 0.4375, 0.9375, 0.375, 0.9375, 0.375, 0.9375, 0.4375, 0.9375, 0.4375, 0.9375, 0.375, 0.9375, 0.875, 0.9375, 0.9375, 0.9375, 0.9375, 0.9375, 0.875, 0.9375, 0.875, 0.9375, 0.9375, 0.9375, 0.9375, 0.9375, 0.875, 0.9375, 0.3125, 0.9375, 0.375, 0.9375, 0.375, 0.9375, 0.3125, 0.9375, 0.3125, 0.9375, 0.375, 0.9375, 0.375, 0.9375, 0.3125, 0.9375, 0.8125, 0.9375, 0.875, 0.9375, 0.875, 0.9375, 0.8125, 0.9375, 0.8125, 0.9375, 0.875, 0.9375, 0.875, 0.9375, 0.8125, 0.9375, 0.25, 0.9375, 0.3125, 0.9375, 0.3125, 0.9375, 0.25, 0.9375, 0.25, 0.9375, 0.3125, 0.9375, 0.3125, 0.9375, 0.25, 0.9375, 0.625, 0.9375, 0.6875, 0.9375, 0.6875, 0.9375, 0.625, 0.9375, 0.625, 0.9375, 0.6875, 0.9375, 0.6875, 0.9375, 0.625, 0.9375, 0.75, 0.9375, 0.8125, 0.9375, 0.8125, 0.9375, 0.75, 0.9375, 0.75, 0.9375, 0.8125, 0.9375, 0.8125, 0.9375, 0.75, 0.9375, 0.1875, 0.9375, 0.25, 0.9375, 0.25, 0.9375, 0.1875, 0.9375, 0.1875, 0.9375, 0.25, 0.9375, 0.25, 0.9375, 0.1875, 0.9375, 0.5625, 0.9375, 0.625, 0.9375, 0.625, 0.9375, 0.5625, 0.9375, 0.5625, 0.9375, 0.625, 0.9375, 0.625, 0.9375, 0.5625, 0.9375, 0.6875, 0.9375, 0.75, 0.9375, 0.75, 0.9375, 0.6875, 0.9375, 0.6875, 0.9375, 0.75, 0.9375, 0.75, 0.9375, 0.6875, 0.9375, 0.125, 0.9375, 0.1875, 0.9375, 0.1875, 0.9375, 0.125, 0.9375, 0.125, 0.9375, 0.1875, 0.9375, 0.1875, 0.9375, 0.125, 0.9375, 0.5, 0.9375, 0.5625, 0.9375, 0.5625, 0.9375, 0.5, 0.9375, 0.5, 0.9375, 0.5625, 0.9375, 0.5625, 0.9375, 0.5, 0.9375, 0.0625, 0.9375, 0.125, 0.9375, 0.125, 0.9375, 0.0625, 0.9375, 0.0625, 0.9375, 0.125, 0.9375, 0.125, 0.9375, 0.0625, 0.9375, 1.0, 0.9375, 0.0625, 0.9375, 0.0625, 0.9375, 1.0, 0.9375, 1.0, 0.9375, 0.0625, 0.9375, 0.0625, 0.9375, 1.0, 0.9375, 0.4375, 0.9375, 0.5, 0.9375, 0.5, 0.9375, 0.4375, 0.9375, 0.4375, 0.9375, 0.5, 0.9375, 0.5, 0.9375, 0.4375, 0.9375, 0.9375, 0.9375, 1.0, 0.9375, 1.0, 0.9375, 0.9375, 0.9375, 0.9375, 0.9375, 1.0, 0.9375, 1.0, 0.9375, 0.9375, 0.9375])
me_sphere_002.materials.append(mat_material_001)
me_sphere_002.materials.append(mat_material_002)
me_sphere_002.update()
me_sphere_003 = bpy.data.meshes.new('Sphere.003')
me_sphere_003.from_pydata([(7.556e-09, 0.4915, 0.7347), (7.556e-09, 0.7356, 0.4906), (7.556e-09, 0.8677, 0.1717), (7.556e-09, 0.8677, -0.1735), (7.556e-09, 0.7356, -0.4924), (0.09689, 0.2339, 0.8664), (0.1881, 0.4541, 0.7347), (0.2815, 0.6796, 0.4906), (0.3321, 0.8017, 0.1717), (0.3321, 0.8017, -0.1735), (0.2815, 0.6796, -0.4924), (0.1881, 0.4541, -0.7365), (0.06605, 0.1595, -0.8686), (0.179, 0.179, 0.8664), (0.3476, 0.3476, 0.7347), (0.5202, 0.5202, 0.4906), (0.6136, 0.6136, 0.1717), (0.6136, 0.6136, -0.1735), (0.5202, 0.5202, -0.4924), (0.3476, 0.3476, -0.7365), (0.122, 0.122, -0.8686), (0.2339, 0.09689, 0.8664), (0.4541, 0.1881, 0.7347), (0.6796, 0.2815, 0.4906), (0.8017, 0.3321, 0.1717), (0.8017, 0.3321, -0.1735), (0.6796, 0.2815, -0.4924), (0.4541, 0.1881, -0.7365), (0.1595, 0.06605, -0.8686), (0.2532, -1.87e-08, 0.8664), (0.4915, -4.844e-08, 0.7347), (0.7356, -8.14e-08, 0.4906), (0.8677, -8.14e-08, 0.1717), (0.8677, -8.14e-08, -0.1735), (0.7356, -8.14e-08, -0.4924), (0.4915, -4.844e-08, -0.7365), (0.1726, -1.219e-08, -0.8686), (0.2339, -0.09689, 0.8664), (0.4541, -0.1881, 0.7347), (0.6796, -0.2815, 0.4906), (0.8017, -0.3321, 0.1717), (0.8017, -0.3321, -0.1735), (0.6796, -0.2815, -0.4924), (0.4541, -0.1881, -0.7365), (0.1595, -0.06605, -0.8686), (0.179, -0.179, 0.8664), (0.3476, -0.3476, 0.7347), (0.5202, -0.5202, 0.4906), (0.6136, -0.6136, 0.1717), (0.6136, -0.6136, -0.1735), (0.5202, -0.5202, -0.4924), (0.3476, -0.3476, -0.7365), (0.122, -0.122, -0.8686), (0.09689, -0.2339, 0.8664), (0.1881, -0.4541, 0.7347), (0.2815, -0.6796, 0.4906), (0.3321, -0.8017, 0.1717), (0.3321, -0.8017, -0.1735), (0.2815, -0.6796, -0.4924), (0.1881, -0.4541, -0.7365), (0.06605, -0.1595, -0.8686), (-1.823e-08, -0.2532, 0.8664), (-7.814e-08, -0.4915, 0.7347), (-8.473e-08, -0.7356, 0.4906), (-1.111e-07, -0.8677, 0.1717), (-1.111e-07, -0.8677, -0.1735), (-8.473e-08, -0.7356, -0.4924), (-7.814e-08, -0.4915, -0.7365), (9.64e-10, -0.1726, -0.8686), (-0.09689, -0.2339, 0.8664), (-0.1881, -0.4541, 0.7347), (-0.2815, -0.6796, 0.4906), (-0.3321, -0.8017, 0.1717), (-0.3321, -0.8017, -0.1735), (-0.2815, -0.6796, -0.4924), (-0.1881, -0.4541, -0.7365), (-0.06605, -0.1595, -0.8686), (-0.179, -0.179, 0.8664), (-0.3476, -0.3476, 0.7347), (-0.5202, -0.5202, 0.4906), (-0.6136, -0.6136, 0.1717), (-0.6136, -0.6136, -0.1735), (-0.5202, -0.5202, -0.4924), (-0.3476, -0.3476, -0.7365), (-0.122, -0.122, -0.8686), (7.556e-09, -2.3e-09, -0.8856), (-0.2339, -0.09689, 0.8664), (-0.4541, -0.1881, 0.7347), (-0.6796, -0.2815, 0.4906), (-0.8017, -0.3321, 0.1717), (-0.8017, -0.3321, -0.1735), (-0.6796, -0.2815, -0.4924), (-0.4541, -0.1881, -0.7365), (-0.1595, -0.06605, -0.8686), (-0.2532, 1.997e-08, 0.8664), (-0.4915, 1.295e-07, 0.7347), (-0.7356, 1.427e-07, 0.4906), (-0.8677, 2.35e-07, 0.1717), (-0.8677, 2.35e-07, -0.1735), (-0.7356, 1.427e-07, -0.4924), (-0.4915, 1.295e-07, -0.7365), (-0.1726, 1.418e-08, -0.8686), (-0.2339, 0.09689, 0.8664), (-0.4541, 0.1881, 0.7347), (-0.6796, 0.2815, 0.4906), (-0.8017, 0.3321, 0.1717), (-0.8017, 0.3321, -0.1735), (-0.6796, 0.2815, -0.4924), (-0.4541, 0.1881, -0.7365), (-0.1595, 0.06605, -0.8686), (-0.179, 0.179, 0.8664), (-0.3476, 0.3476, 0.7347), (-0.5202, 0.5202, 0.4906), (-0.6136, 0.6136, 0.1717), (-0.6136, 0.6136, -0.1735), (-0.5202, 0.5202, -0.4924), (-0.3476, 0.3476, -0.7365), (-0.122, 0.122, -0.8686), (-0.09689, 0.2339, 0.8664), (-0.1881, 0.4541, 0.7347), (-0.2815, 0.6796, 0.4906), (-0.3321, 0.8017, 0.1717), (-0.3321, 0.8017, -0.1735), (-0.2815, 0.6796, -0.4924), (-0.1881, 0.4541, -0.7365), (-0.06605, 0.1595, -0.8686), (1.078e-08, 0.2532, 0.8664), (1.987e-07, 0.4915, -0.7365), (2.074e-08, 0.1726, -0.8686), (0.1556, 0.1556, 2.594), (0.08421, 0.2033, 2.594), (0.2033, 0.08421, 2.594), (0.22, -8.471e-09, 2.594), (0.2033, -0.08421, 2.594), (0.1556, -0.1556, 2.594), (0.08421, -0.2033, 2.594), (-7.073e-08, -0.22, 2.594), (-0.08421, -0.2033, 2.594), (-0.1556, -0.1556, 2.594), (-0.2033, -0.08421, 2.594), (-0.22, 2.514e-08, 2.594), (-0.2033, 0.08421, 2.594), (-0.1556, 0.1556, 2.594), (-0.08421, 0.2033, 2.594), (-4.552e-08, 0.22, 2.594), (4.068e-09, 2.712e-09, 2.657)], [], [(18, 10, 9, 17), (12, 128, 127, 11), (121, 2, 3, 122), (9, 3, 2, 8), (4, 3, 9, 10), (22, 14, 13, 21), (126, 5, 6, 0), (25, 17, 16, 24), (11, 127, 4, 10), (86, 77, 138, 139), (20, 12, 11, 19), (17, 9, 8, 16), (15, 7, 6, 14), (23, 15, 14, 22), (33, 25, 24, 32), (27, 19, 18, 26), (53, 45, 134, 135), (85, 12, 20), (30, 22, 21, 29), (26, 18, 17, 25), (32, 24, 23, 31), (28, 20, 19, 27), (31, 23, 22, 30), (41, 33, 32, 40), (35, 27, 26, 34), (94, 86, 139, 140), (38, 30, 29, 37), (34, 26, 25, 33), (85, 20, 28), (36, 28, 27, 35), (40, 32, 31, 39), (42, 34, 33, 41), (39, 31, 30, 38), (49, 41, 40, 48), (43, 35, 34, 42), (46, 38, 37, 45), (85, 28, 36), (44, 36, 35, 43), (48, 40, 39, 47), (21, 13, 129, 131), (50, 42, 41, 49), (47, 39, 38, 46), (57, 49, 48, 56), (85, 36, 44), (54, 46, 45, 53), (52, 44, 43, 51), (56, 48, 47, 55), (51, 43, 42, 50), (126, 118, 143, 144), (55, 47, 46, 54), (65, 57, 56, 64), (58, 50, 49, 57), (85, 44, 52), (63, 55, 54, 62), (60, 52, 51, 59), (64, 56, 55, 63), (59, 51, 50, 58), (62, 54, 53, 61), (61, 53, 135, 136), (73, 65, 64, 72), (67, 59, 58, 66), (66, 58, 57, 65), (71, 63, 62, 70), (68, 60, 59, 67), (72, 64, 63, 71), (70, 62, 61, 69), (102, 94, 140, 141), (85, 52, 60), (81, 73, 72, 80), (75, 67, 66, 74), (74, 66, 65, 73), (78, 70, 69, 77), (76, 68, 67, 75), (80, 72, 71, 79), (5, 126, 144, 130), (85, 60, 68), (90, 81, 80, 89), (83, 75, 74, 82), (82, 74, 73, 81), (79, 71, 70, 78), (87, 78, 77, 86), (89, 80, 79, 88), (29, 21, 131, 132), (84, 76, 75, 83), (85, 68, 76), (92, 83, 82, 91), (91, 82, 81, 90), (88, 79, 78, 87), (98, 90, 89, 97), (93, 84, 83, 92), (13, 5, 130, 129), (97, 89, 88, 96), (85, 76, 84), (95, 87, 86, 94), (100, 92, 91, 99), (99, 91, 90, 98), (96, 88, 87, 95), (106, 98, 97, 105), (101, 93, 92, 100), (105, 97, 96, 104), (69, 61, 136, 137), (85, 84, 93), (103, 95, 94, 102), (108, 100, 99, 107), (107, 99, 98, 106), (104, 96, 95, 103), (114, 106, 105, 113), (109, 101, 100, 108), (113, 105, 104, 112), (85, 93, 101), (37, 29, 132, 133), (111, 103, 102, 110), (115, 107, 106, 114), (112, 104, 103, 111), (122, 114, 113, 121), (116, 108, 107, 115), (121, 113, 112, 120), (85, 101, 109), (110, 102, 141, 142), (119, 111, 110, 118), (117, 109, 108, 116), (120, 112, 111, 119), (85, 125, 128), (124, 116, 115, 123), (77, 69, 137, 138), (85, 109, 117), (0, 119, 118, 126), (123, 115, 114, 122), (121, 120, 1, 2), (125, 117, 116, 124), (120, 119, 0, 1), (127, 124, 123, 4), (45, 37, 133, 134), (123, 122, 3, 4), (85, 117, 125), (128, 125, 124, 127), (16, 8, 7, 15), (2, 1, 7, 8), (24, 16, 15, 23), (85, 128, 12), (118, 110, 142, 143), (19, 11, 10, 18), (14, 6, 5, 13), (1, 0, 6, 7), (129, 131, 145), (131, 132, 145), (132, 133, 145), (133, 134, 145), (134, 135, 145), (135, 136, 145), (136, 137, 145), (137, 138, 145), (138, 139, 145), (139, 140, 145), (140, 141, 145), (141, 142, 145), (142, 143, 145), (143, 144, 145), (144, 130, 145), (130, 129, 145)])
me_sphere_003.polygons.foreach_set('use_smooth', [1, 1, 1, 1, 1, 1, 1, 1, 1, 1, 1, 1, 1, 1, 1, 1, 1, 1, 1, 1, 1, 1, 1, 1, 1, 1, 1, 1, 1, 1, 1, 1, 1, 1, 1, 1, 1, 1, 1, 1, 1, 1, 1, 1, 1, 1, 1, 1, 1, 1, 1, 1, 1, 1, 1, 1, 1, 1, 1, 1, 1, 1, 1, 1, 1, 1, 1, 1, 1, 1, 1, 1, 1, 1, 1, 1, 1, 1, 1, 1, 1, 1, 1, 1, 1, 1, 1, 1, 1, 1, 1, 1, 1, 1, 1, 1, 1, 1, 1, 1, 1, 1, 1, 1, 1, 1, 1, 1, 1, 1, 1, 1, 1, 1, 1, 1, 1, 1, 1, 1, 1, 1, 1, 1, 1, 1, 1, 1, 1, 1, 1, 1, 1, 1, 1, 1, 1, 1, 1, 1, 1, 1, 1, 1, 0, 0, 0, 0, 0, 0, 0, 0, 0, 0, 0, 0, 0, 0, 0, 0])
_uv = me_sphere_003.uv_layers.new(name='UVMap')
_uv.uv.foreach_set('vector', [0.5306, 0.285, 0.4639, 0.285, 0.4579, 0.211, 0.5366, 0.211, 0.8547, 0.2009, 0.8658, 0.1899, 0.9273, 0.231, 0.8958, 0.2625, 0.8626, 0.7437, 0.9015, 0.704, 0.9588, 0.7601, 0.9198, 0.7998, 0.4579, 0.211, 0.3853, 0.211, 0.3853, 0.1308, 0.4579, 0.1308, 0.4023, 0.285, 0.3853, 0.211, 0.4579, 0.211, 0.4639, 0.285, 0.8547, 0.6147, 0.8101, 0.6147, 0.8209, 0.5604, 0.8439, 0.5604, 0.7835, 0.5354, 0.7997, 0.5516, 0.769, 0.5977, 0.7375, 0.5662, 0.6092, 0.211, 0.5366, 0.211, 0.5366, 0.1308, 0.6092, 0.1308, 0.8958, 0.2625, 0.9273, 0.231, 0.9745, 0.2625, 0.9273, 0.3097, 0.1867, 0.3734, 0.1655, 0.3734, 0.1655, 0.04176, 0.1867, 0.04176, 0.8402, 0.2069, 0.8547, 0.2009, 0.8958, 0.2625, 0.8547, 0.2796, 0.5366, 0.211, 0.4579, 0.211, 0.4579, 0.1308, 0.5366, 0.1308, 0.5306, 0.0567, 0.4639, 0.0567, 0.475, 0.0, 0.5195, 0.0, 0.8658, 0.6703, 0.7991, 0.6703, 0.8101, 0.6147, 0.8547, 0.6147, 0.6648, 0.211, 0.6092, 0.211, 0.6092, 0.1308, 0.6648, 0.1308, 0.8101, 0.2796, 0.8547, 0.2796, 0.8658, 0.3352, 0.7991, 0.3352, 0.09041, 0.3734, 0.06921, 0.3734, 0.06921, 0.04176, 0.09041, 0.04176, 0.8324, 0.1676, 0.8547, 0.2009, 0.8402, 0.2069, 0.8958, 0.5977, 0.8547, 0.6147, 0.8439, 0.5604, 0.8651, 0.5516, 0.5922, 0.285, 0.5306, 0.285, 0.5366, 0.211, 0.6092, 0.211, 0.6648, 0.1308, 0.6092, 0.1308, 0.5922, 0.0567, 0.6393, 0.0567, 0.8246, 0.2069, 0.8402, 0.2069, 0.8547, 0.2796, 0.8101, 0.2796, 0.9273, 0.6448, 0.8658, 0.6703, 0.8547, 0.6147, 0.8958, 0.5977, 0.4579, 0.5527, 0.3853, 0.5527, 0.3853, 0.4725, 0.4579, 0.4725, 0.769, 0.2625, 0.8101, 0.2796, 0.7991, 0.3352, 0.7375, 0.3097, 0.203, 0.3734, 0.1867, 0.3734, 0.1867, 0.04176, 0.203, 0.04176, 0.9273, 0.5662, 0.8958, 0.5977, 0.8651, 0.5516, 0.8813, 0.5354, 0.6393, 0.285, 0.5922, 0.285, 0.6092, 0.211, 0.6648, 0.211, 0.8324, 0.1676, 0.8402, 0.2069, 0.8246, 0.2069, 0.8101, 0.2009, 0.8246, 0.2069, 0.8101, 0.2796, 0.769, 0.2625, 0.4579, 0.4725, 0.3853, 0.4725, 0.4023, 0.3984, 0.4639, 0.3984, 0.4639, 0.6268, 0.4023, 0.6268, 0.3853, 0.5527, 0.4579, 0.5527, 0.9745, 0.5977, 0.9273, 0.6448, 0.8958, 0.5977, 0.9273, 0.5662, 0.5366, 0.5527, 0.4579, 0.5527, 0.4579, 0.4725, 0.5366, 0.4725, 0.7375, 0.231, 0.769, 0.2625, 0.7375, 0.3097, 0.6903, 0.2625, 0.9444, 0.525, 0.9273, 0.5662, 0.8813, 0.5354, 0.8901, 0.5142, 0.8324, 0.1676, 0.8246, 0.2069, 0.8101, 0.2009, 0.7991, 0.1899, 0.8101, 0.2009, 0.769, 0.2625, 0.7375, 0.231, 0.5366, 0.4725, 0.4579, 0.4725, 0.4639, 0.3984, 0.5306, 0.3984, 0.3794, 0.3734, 0.3582, 0.3734, 0.3582, 0.04176, 0.3794, 0.04176, 0.5306, 0.6268, 0.4639, 0.6268, 0.4579, 0.5527, 0.5366, 0.5527, 0.5306, 0.3984, 0.4639, 0.3984, 0.475, 0.3417, 0.5195, 0.3417, 0.6092, 0.5527, 0.5366, 0.5527, 0.5366, 0.4725, 0.6092, 0.4725, 0.8324, 0.1676, 0.8101, 0.2009, 0.7991, 0.1899, 0.9444, 0.4805, 0.9444, 0.525, 0.8901, 0.5142, 0.8901, 0.4913, 0.7931, 0.1754, 0.7991, 0.1899, 0.7375, 0.231, 0.7204, 0.1899, 0.6092, 0.4725, 0.5366, 0.4725, 0.5306, 0.3984, 0.5922, 0.3984, 0.5195, 0.6835, 0.475, 0.6835, 0.4639, 0.6268, 0.5306, 0.6268, 0.2993, 0.3734, 0.283, 0.3734, 0.283, 0.04176, 0.2993, 0.04176, 1.0, 0.4694, 1.0, 0.5361, 0.9444, 0.525, 0.9444, 0.4805, 0.6648, 0.5527, 0.6092, 0.5527, 0.6092, 0.4725, 0.6648, 0.4725, 0.5922, 0.6268, 0.5306, 0.6268, 0.5366, 0.5527, 0.6092, 0.5527, 0.8324, 0.1676, 0.7991, 0.1899, 0.7931, 0.1754, 0.9745, 0.4078, 1.0, 0.4694, 0.9444, 0.4805, 0.9273, 0.4393, 0.7931, 0.1598, 0.7931, 0.1754, 0.7204, 0.1899, 0.7204, 0.1453, 0.6648, 0.4725, 0.6092, 0.4725, 0.5922, 0.3984, 0.6393, 0.3984, 0.7204, 0.1453, 0.7204, 0.1899, 0.6648, 0.2009, 0.6648, 0.1342, 0.9273, 0.4393, 0.9444, 0.4805, 0.8901, 0.4913, 0.8813, 0.4701, 0.1066, 0.3734, 0.09041, 0.3734, 0.09041, 0.04176, 0.1066, 0.04176, 0.07266, 0.5843, 0.0, 0.5843, 0.0, 0.5041, 0.07266, 0.5041, 0.7375, 0.1042, 0.7204, 0.1453, 0.6648, 0.1342, 0.6903, 0.07266, 0.6393, 0.6268, 0.5922, 0.6268, 0.6092, 0.5527, 0.6648, 0.5527, 0.9273, 0.3607, 0.9745, 0.4078, 0.9273, 0.4393, 0.8958, 0.4078, 0.7991, 0.1453, 0.7931, 0.1598, 0.7204, 0.1453, 0.7375, 0.1042, 0.07266, 0.5041, 0.0, 0.5041, 0.01705, 0.4301, 0.07864, 0.4301, 0.8958, 0.4078, 0.9273, 0.4393, 0.8813, 0.4701, 0.8651, 0.4539, 0.2389, 0.3734, 0.2177, 0.3734, 0.2177, 0.04176, 0.2389, 0.04176, 0.8324, 0.1676, 0.7931, 0.1754, 0.7931, 0.1598, 0.1513, 0.5843, 0.07266, 0.5843, 0.07266, 0.5041, 0.1513, 0.5041, 0.769, 0.07266, 0.7375, 0.1042, 0.6903, 0.07266, 0.7375, 0.02551, 0.07864, 0.6584, 0.01705, 0.6584, 0.0, 0.5843, 0.07266, 0.5843, 0.8547, 0.3908, 0.8958, 0.4078, 0.8651, 0.4539, 0.8439, 0.4451, 0.8101, 0.1342, 0.7991, 0.1453, 0.7375, 0.1042, 0.769, 0.07266, 0.1513, 0.5041, 0.07266, 0.5041, 0.07864, 0.4301, 0.1453, 0.4301, 0.3352, 0.3734, 0.314, 0.3734, 0.314, 0.04176, 0.3352, 0.04176, 0.8324, 0.1676, 0.7931, 0.1598, 0.7991, 0.1453, 0.224, 0.5843, 0.1513, 0.5843, 0.1513, 0.5041, 0.224, 0.5041, 0.1342, 0.7151, 0.0897, 0.7151, 0.07864, 0.6584, 0.1453, 0.6584, 0.1453, 0.6584, 0.07864, 0.6584, 0.07266, 0.5843, 0.1513, 0.5843, 0.1453, 0.4301, 0.07864, 0.4301, 0.0897, 0.3734, 0.1342, 0.3734, 0.8101, 0.3908, 0.8547, 0.3908, 0.8439, 0.4451, 0.8209, 0.4451, 0.224, 0.5041, 0.1513, 0.5041, 0.1453, 0.4301, 0.2069, 0.4301, 0.02507, 0.3734, 0.008841, 0.3734, 0.008841, 0.04176, 0.02507, 0.04176, 0.8246, 0.1283, 0.8101, 0.1342, 0.769, 0.07266, 0.8101, 0.05561, 0.8324, 0.1676, 0.7991, 0.1453, 0.8101, 0.1342, 0.8547, 0.05561, 0.8101, 0.05561, 0.7991, 4.616e-08, 0.8658, 4.127e-08, 0.2069, 0.6584, 0.1453, 0.6584, 0.1513, 0.5843, 0.224, 0.5843, 0.7991, 0.3352, 0.8658, 0.3352, 0.8547, 0.3908, 0.8101, 0.3908, 0.763, 0.9597, 0.7241, 0.9994, 0.6668, 0.9433, 0.7058, 0.9036, 0.8402, 0.1283, 0.8246, 0.1283, 0.8101, 0.05561, 0.8547, 0.05561, 0.3582, 0.3734, 0.3352, 0.3734, 0.3352, 0.04176, 0.3582, 0.04176, 0.2796, 0.5041, 0.224, 0.5041, 0.2069, 0.4301, 0.254, 0.4301, 0.8324, 0.1676, 0.8101, 0.1342, 0.8246, 0.1283, 0.769, 0.4078, 0.8101, 0.3908, 0.8209, 0.4451, 0.7997, 0.4539, 0.8958, 0.07266, 0.8547, 0.05561, 0.8658, 4.127e-08, 0.9273, 0.02551, 0.254, 0.6584, 0.2069, 0.6584, 0.224, 0.5843, 0.2796, 0.5843, 0.7375, 0.3607, 0.7991, 0.3352, 0.8101, 0.3908, 0.769, 0.4078, 0.8139, 0.9079, 0.763, 0.9597, 0.7058, 0.9036, 0.7567, 0.8517, 0.8547, 0.1342, 0.8402, 0.1283, 0.8547, 0.05561, 0.8958, 0.07266, 0.7567, 0.8517, 0.7058, 0.9036, 0.6648, 0.8395, 0.708, 0.7956, 0.1426, 0.3734, 0.1214, 0.3734, 0.1214, 0.04176, 0.1426, 0.04176, 0.8324, 0.1676, 0.8246, 0.1283, 0.8402, 0.1283, 0.7375, 0.4393, 0.769, 0.4078, 0.7997, 0.4539, 0.7835, 0.4701, 0.9273, 0.1042, 0.8958, 0.07266, 0.9273, 0.02551, 0.9745, 0.07266, 0.871, 0.9554, 0.8279, 0.9994, 0.763, 0.9597, 0.8139, 0.9079, 0.6903, 0.4078, 0.7375, 0.3607, 0.769, 0.4078, 0.7375, 0.4393, 0.869, 0.8517, 0.8139, 0.9079, 0.7567, 0.8517, 0.8117, 0.7956, 0.8658, 0.1453, 0.8547, 0.1342, 0.8958, 0.07266, 0.9273, 0.1042, 0.8117, 0.7956, 0.7567, 0.8517, 0.708, 0.7956, 0.7546, 0.748, 0.8324, 0.1676, 0.8402, 0.1283, 0.8547, 0.1342, 0.04627, 0.3734, 0.02507, 0.3734, 0.02507, 0.04176, 0.04627, 0.04176, 0.7204, 0.4805, 0.7375, 0.4393, 0.7835, 0.4701, 0.7747, 0.4913, 0.9177, 0.9079, 0.871, 0.9554, 0.8139, 0.9079, 0.869, 0.8517, 0.7546, 0.748, 0.708, 0.7956, 0.6752, 0.748, 0.7064, 0.7162, 0.9198, 0.7998, 0.869, 0.8517, 0.8117, 0.7956, 0.8626, 0.7437, 0.9504, 0.9554, 0.9192, 0.9873, 0.871, 0.9554, 0.9177, 0.9079, 0.8626, 0.7437, 0.8117, 0.7956, 0.7546, 0.748, 0.7978, 0.704, 0.8324, 0.1676, 0.8547, 0.1342, 0.8658, 0.1453, 0.2618, 0.3734, 0.2389, 0.3734, 0.2389, 0.04176, 0.2618, 0.04176, 0.7204, 0.525, 0.7204, 0.4805, 0.7747, 0.4913, 0.7747, 0.5142, 0.8717, 0.1598, 0.8658, 0.1453, 0.9273, 0.1042, 0.9444, 0.1453, 0.6648, 0.5361, 0.6648, 0.4694, 0.7204, 0.4805, 0.7204, 0.525, 0.8324, 0.1676, 0.8717, 0.1754, 0.8658, 0.1899, 0.9444, 0.1899, 0.9444, 0.1453, 1.0, 0.1342, 1.0, 0.2009, 0.1655, 0.3734, 0.1426, 0.3734, 0.1426, 0.04176, 0.1655, 0.04176, 0.8324, 0.1676, 0.8658, 0.1453, 0.8717, 0.1598, 0.7375, 0.5662, 0.7204, 0.525, 0.7747, 0.5142, 0.7835, 0.5354, 0.9608, 0.8639, 0.9177, 0.9079, 0.869, 0.8517, 0.9198, 0.7998, 0.8626, 0.7437, 0.7978, 0.704, 0.8308, 0.6703, 0.9015, 0.704, 0.8717, 0.1754, 0.8717, 0.1598, 0.9444, 0.1453, 0.9444, 0.1899, 0.6648, 0.5361, 0.7204, 0.525, 0.7375, 0.5662, 0.6903, 0.5977, 0.9273, 0.231, 0.9444, 0.1899, 1.0, 0.2009, 0.9745, 0.2625, 0.06921, 0.3734, 0.04627, 0.3734, 0.04627, 0.04176, 0.06921, 0.04176, 0.9608, 0.8639, 0.9198, 0.7998, 0.9588, 0.7601, 0.9938, 0.8302, 0.8324, 0.1676, 0.8717, 0.1598, 0.8717, 0.1754, 0.8658, 0.1899, 0.8717, 0.1754, 0.9444, 0.1899, 0.9273, 0.231, 0.5366, 0.1308, 0.4579, 0.1308, 0.4639, 0.0567, 0.5306, 0.0567, 0.3853, 0.1308, 0.4023, 0.0567, 0.4639, 0.0567, 0.4579, 0.1308, 0.6092, 0.1308, 0.5366, 0.1308, 0.5306, 0.0567, 0.5922, 0.0567, 0.8324, 0.1676, 0.8658, 0.1899, 0.8547, 0.2009, 0.283, 0.3734, 0.2618, 0.3734, 0.2618, 0.04176, 0.283, 0.04176, 0.5195, 0.3417, 0.475, 0.3417, 0.4639, 0.285, 0.5306, 0.285, 0.8101, 0.6147, 0.769, 0.5977, 0.7997, 0.5516, 0.8209, 0.5604, 0.6903, 0.5977, 0.7375, 0.5662, 0.769, 0.5977, 0.7375, 0.6448, 0.0, 0.0, 0.0, 0.0, 0.0, 0.0, 0.0, 0.0, 0.0, 0.0, 0.0, 0.0, 0.0, 0.0, 0.0, 0.0, 0.0, 0.0, 0.0, 0.0, 0.0, 0.0, 0.0, 0.0, 0.0, 0.0, 0.0, 0.0, 0.0, 0.0, 0.0, 0.0, 0.0, 0.0, 0.0, 0.0, 0.0, 0.0, 0.0, 0.0, 0.0, 0.0, 0.0, 0.0, 0.0, 0.0, 0.0, 0.0, 0.0, 0.0, 0.0, 0.0, 0.0, 0.0, 0.0, 0.0, 0.0, 0.0, 0.0, 0.0, 0.0, 0.0, 0.0, 0.0, 0.0, 0.0, 0.0, 0.0, 0.0, 0.0, 0.0, 0.0, 0.0, 0.0, 0.0, 0.0, 0.0, 0.0, 0.0, 0.0, 0.0, 0.0, 0.0, 0.0, 0.0, 0.0, 0.0, 0.0, 0.0, 0.0, 0.0, 0.0, 0.0, 0.0, 0.0, 0.0])
me_sphere_003.materials.append(mat_material_001)
me_sphere_003.update()

# ---- objects
ob_sphere = bpy.data.objects.new('Sphere', me_sphere_002)
ob_sphere_001 = bpy.data.objects.new('Sphere.001', me_sphere_003)

# ---- transforms, parenting, visibility, modifiers, constraints
ob_sphere.location = (8.382e-08, 5.588e-08, 0.1483)
_m = ob_sphere.modifiers.new('Auto Smooth', 'NODES')
_m.node_group = ng_auto_smooth
_gi = [s.identifier for s in ng_auto_smooth.interface.items_tree if s.item_type == 'SOCKET' and s.in_out == 'INPUT']
_m[_gi[1]] = 0.5236  # Angle
ob_sphere_001.location = (8.382e-08, 5.588e-08, 0.1483)
_m = ob_sphere_001.modifiers.new('Auto Smooth', 'NODES')
_m.node_group = ng_auto_smooth
_gi = [s.identifier for s in ng_auto_smooth.interface.items_tree if s.item_type == 'SOCKET' and s.in_out == 'INPUT']
_m[_gi[1]] = 0.5236  # Angle

# ---- collection membership
col_collection.objects.link(ob_sphere)
col_collection.objects.link(ob_sphere_001)

# ---- scene / render settings (as saved in the file)
scene.frame_start = 1; scene.frame_end = 250; scene.frame_set(1)
scene.render.engine = 'CYCLES'
scene.cycles.sampling_pattern = 'TABULATED_SOBOL'
bpy.context.view_layer.update()

# ---- added for rendering (the .blend has no active camera and no usable light): camera, sun
cam_auto = bpy.data.cameras.new('AutoCamera')
cam_auto.lens = 50.0
cam_auto.sensor_width = 36.0
cam_auto.clip_end = 1000.0
ob_auto_camera = bpy.data.objects.new('AutoCamera', cam_auto)
scene.collection.objects.link(ob_auto_camera)
ob_auto_camera.location = (4.9376, -5.92512, 5.37786)
ob_auto_camera.rotation_euler = (1.09748, -7.21219e-08, 0.694738)
scene.camera = ob_auto_camera
light_auto_sun = bpy.data.lights.new('AutoSun', 'SUN')
light_auto_sun.energy = 3.0
light_auto_sun.angle = 0.0523599
ob_auto_sun = bpy.data.objects.new('AutoSun', light_auto_sun)
scene.collection.objects.link(ob_auto_sun)
ob_auto_sun.rotation_euler = (0.872665, 0.174533, 0.523599)
bpy.context.view_layer.update()
